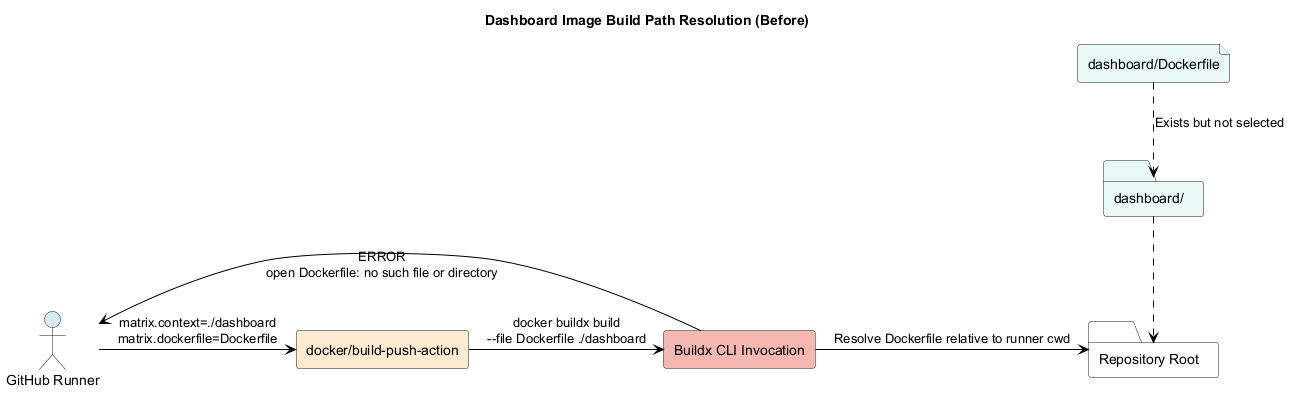

The diagram above was rendered by PlantUML. Its source (embedded in the PNG):
@startuml
skinparam backgroundColor White
skinparam defaultFontColor Black
skinparam ArrowColor Black
skinparam ComponentStyle rectangle
skinparam shadowing false

title Dashboard Image Build Path Resolution (Before)

actor "GitHub Runner" as Runner #D6EAF8
rectangle "docker/build-push-action" as Action #FDEBD0
rectangle "Buildx CLI Invocation" as Buildx #F5B7B1
folder "Repository Root" as Root #FFFFFF
folder "dashboard/" as Dashboard #E8F8F5
file "dashboard/Dockerfile" as DashDockerfile #E8F8F5

Runner -> Action : matrix.context=./dashboard\nmatrix.dockerfile=Dockerfile
Action -> Buildx : docker buildx build\n--file Dockerfile ./dashboard
Buildx -> Root : Resolve Dockerfile relative to runner cwd
Buildx -> Runner : ERROR\nopen Dockerfile: no such file or directory

DashDockerfile -[dashed]-> Dashboard : Exists but not selected
Dashboard -[dashed]-> Root
@enduml